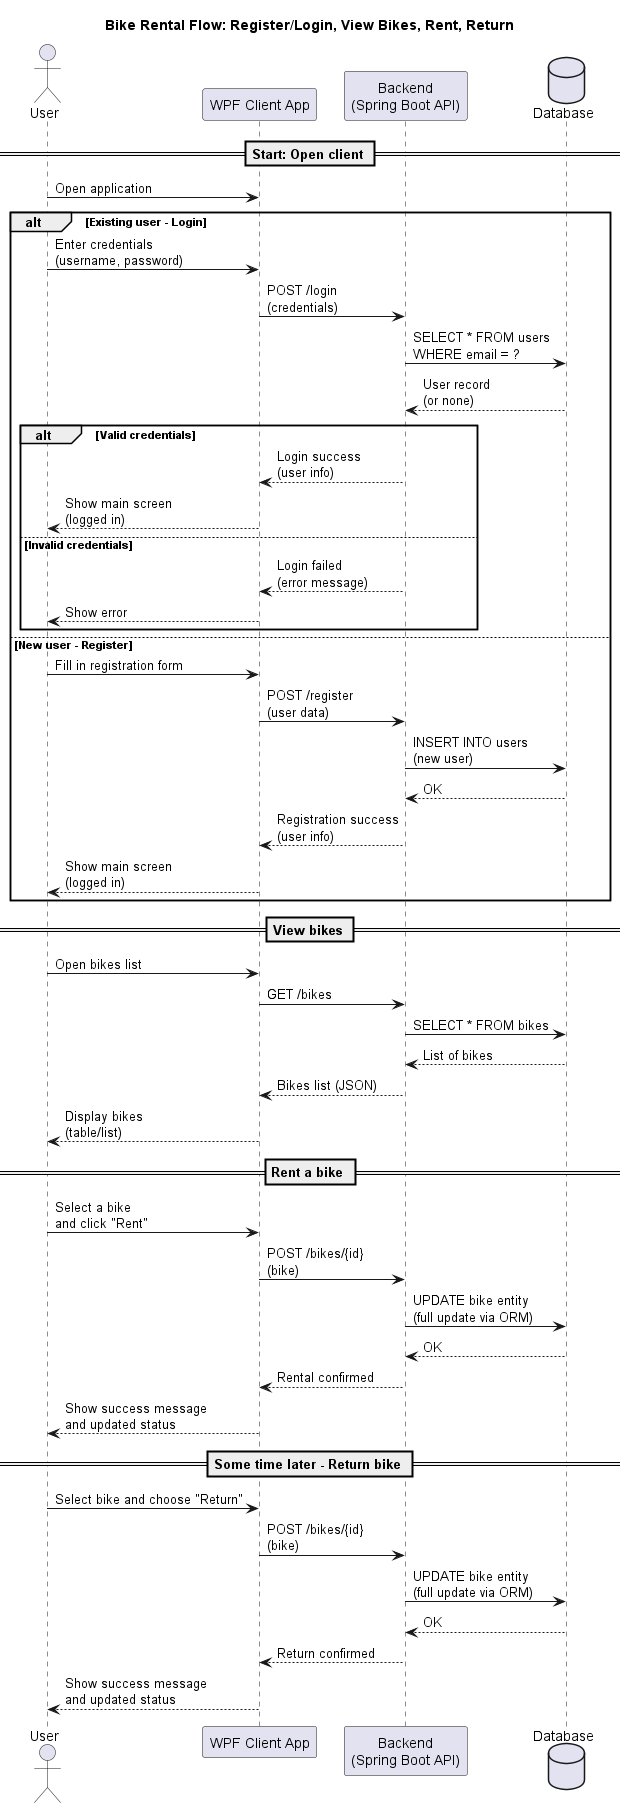

The diagram above was rendered by PlantUML. Its source (embedded in the PNG):
@startuml SequenceBikeRentalDiagram
actor User as U

participant "WPF Client App" as WPF
participant "Backend\n(Spring Boot API)" as Backend
database "Database" as DB

title Bike Rental Flow: Register/Login, View Bikes, Rent, Return

== Start: Open client ==

U -> WPF : Open application

alt Existing user - Login
    U -> WPF : Enter credentials\n(username, password)
    WPF -> Backend : POST /login\n(credentials)
    Backend -> DB : SELECT * FROM users\nWHERE email = ?
    DB --> Backend : User record\n(or none)
    
    alt Valid credentials
        Backend --> WPF : Login success\n(user info)
        WPF --> U : Show main screen\n(logged in)
    else Invalid credentials
        Backend --> WPF : Login failed\n(error message)
        WPF --> U : Show error
    end
else New user - Register
    U -> WPF : Fill in registration form
    WPF -> Backend : POST /register\n(user data)
    Backend -> DB : INSERT INTO users\n(new user)
    DB --> Backend : OK
    Backend --> WPF : Registration success\n(user info)
    WPF --> U : Show main screen\n(logged in)
end

== View bikes ==

U -> WPF : Open bikes list
WPF -> Backend : GET /bikes
Backend -> DB : SELECT * FROM bikes
DB --> Backend : List of bikes
Backend --> WPF : Bikes list (JSON)
WPF --> U : Display bikes\n(table/list)

== Rent a bike ==

U -> WPF : Select a bike\nand click "Rent"
WPF -> Backend : POST /bikes/{id}\n(bike)
Backend -> DB : UPDATE bike entity\n(full update via ORM)
DB --> Backend : OK
Backend --> WPF : Rental confirmed
WPF --> U : Show success message\nand updated status

== Some time later - Return bike ==

U -> WPF : Select bike and choose "Return"
WPF -> Backend : POST /bikes/{id}\n(bike)
Backend -> DB : UPDATE bike entity\n(full update via ORM)
DB --> Backend : OK
Backend --> WPF : Return confirmed
WPF --> U : Show success message\nand updated status

@enduml